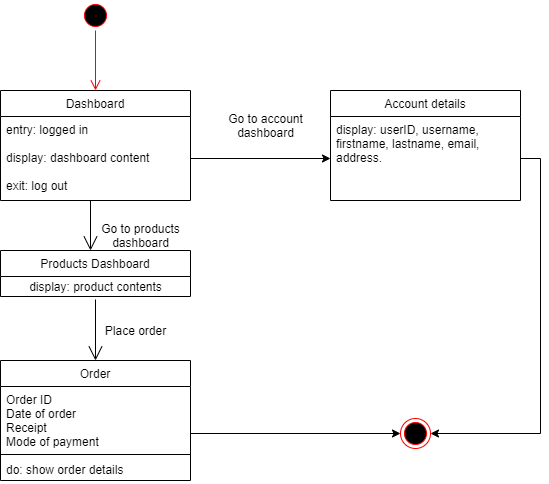

The diagram above was exported from draw.io. Its source (the exported page's mxGraphModel, read from the mxfile embedded in the PNG):
<mxGraphModel dx="868" dy="488" grid="1" gridSize="10" guides="1" tooltips="1" connect="1" arrows="1" fold="1" page="1" pageScale="1" pageWidth="850" pageHeight="1100" math="0" shadow="0">
  <root>
    <mxCell id="0" />
    <mxCell id="1" parent="0" />
    <mxCell id="GobfljSh2BIyODHQaiKB-1" value="" style="ellipse;html=1;shape=startState;fillColor=#000000;strokeColor=#ff0000;" vertex="1" parent="1">
      <mxGeometry x="320" y="30" width="30" height="30" as="geometry" />
    </mxCell>
    <mxCell id="GobfljSh2BIyODHQaiKB-2" value="" style="edgeStyle=orthogonalEdgeStyle;html=1;verticalAlign=bottom;endArrow=open;endSize=8;strokeColor=#ff0000;" edge="1" source="GobfljSh2BIyODHQaiKB-1" parent="1">
      <mxGeometry relative="1" as="geometry">
        <mxPoint x="335" y="120" as="targetPoint" />
      </mxGeometry>
    </mxCell>
    <mxCell id="GobfljSh2BIyODHQaiKB-3" value="Dashboard" style="swimlane;fontStyle=0;childLayout=stackLayout;horizontal=1;startSize=26;fillColor=none;horizontalStack=0;resizeParent=1;resizeParentMax=0;resizeLast=0;collapsible=1;marginBottom=0;" vertex="1" parent="1">
      <mxGeometry x="240" y="120" width="190" height="110" as="geometry" />
    </mxCell>
    <mxCell id="GobfljSh2BIyODHQaiKB-5" value="entry: logged in&#10;&#10;display: dashboard content&#10;&#10;exit: log out" style="text;strokeColor=none;fillColor=none;align=left;verticalAlign=top;spacingLeft=4;spacingRight=4;overflow=hidden;rotatable=0;points=[[0,0.5],[1,0.5]];portConstraint=eastwest;" vertex="1" parent="GobfljSh2BIyODHQaiKB-3">
      <mxGeometry y="26" width="190" height="84" as="geometry" />
    </mxCell>
    <mxCell id="GobfljSh2BIyODHQaiKB-7" value="Products Dashboard" style="swimlane;fontStyle=0;childLayout=stackLayout;horizontal=1;startSize=26;fillColor=none;horizontalStack=0;resizeParent=1;resizeParentMax=0;resizeLast=0;collapsible=1;marginBottom=0;" vertex="1" parent="1">
      <mxGeometry x="240" y="280" width="190" height="46" as="geometry" />
    </mxCell>
    <mxCell id="GobfljSh2BIyODHQaiKB-11" value="display: product contents" style="text;html=1;align=center;verticalAlign=middle;resizable=0;points=[];autosize=1;strokeColor=none;" vertex="1" parent="GobfljSh2BIyODHQaiKB-7">
      <mxGeometry y="26" width="190" height="20" as="geometry" />
    </mxCell>
    <mxCell id="GobfljSh2BIyODHQaiKB-10" value="Go to products&lt;br&gt;dashboard" style="text;html=1;align=center;verticalAlign=middle;resizable=0;points=[];autosize=1;strokeColor=none;" vertex="1" parent="1">
      <mxGeometry x="335" y="250" width="90" height="30" as="geometry" />
    </mxCell>
    <mxCell id="GobfljSh2BIyODHQaiKB-12" value="Order" style="swimlane;fontStyle=0;childLayout=stackLayout;horizontal=1;startSize=26;fillColor=none;horizontalStack=0;resizeParent=1;resizeParentMax=0;resizeLast=0;collapsible=1;marginBottom=0;" vertex="1" parent="1">
      <mxGeometry x="240" y="390" width="190" height="120" as="geometry" />
    </mxCell>
    <mxCell id="GobfljSh2BIyODHQaiKB-13" value="Order ID&#10;Date of order&#10;Receipt&#10;Mode of payment&#10;&#10;do: show order details" style="text;strokeColor=none;fillColor=none;align=left;verticalAlign=top;spacingLeft=4;spacingRight=4;overflow=hidden;rotatable=0;points=[[0,0.5],[1,0.5]];portConstraint=eastwest;" vertex="1" parent="GobfljSh2BIyODHQaiKB-12">
      <mxGeometry y="26" width="190" height="94" as="geometry" />
    </mxCell>
    <mxCell id="GobfljSh2BIyODHQaiKB-14" value="" style="line;strokeWidth=1;fillColor=none;align=left;verticalAlign=middle;spacingTop=-1;spacingLeft=3;spacingRight=3;rotatable=0;labelPosition=right;points=[];portConstraint=eastwest;" vertex="1" parent="1">
      <mxGeometry x="240" y="480" width="190" height="8" as="geometry" />
    </mxCell>
    <mxCell id="GobfljSh2BIyODHQaiKB-15" value="" style="endArrow=open;endFill=1;endSize=12;html=1;exitX=0.5;exitY=1.15;exitDx=0;exitDy=0;exitPerimeter=0;entryX=0.5;entryY=0;entryDx=0;entryDy=0;" edge="1" parent="1" source="GobfljSh2BIyODHQaiKB-11" target="GobfljSh2BIyODHQaiKB-12">
      <mxGeometry width="160" relative="1" as="geometry">
        <mxPoint x="340" y="350" as="sourcePoint" />
        <mxPoint x="500" y="350" as="targetPoint" />
      </mxGeometry>
    </mxCell>
    <mxCell id="GobfljSh2BIyODHQaiKB-16" value="" style="endArrow=open;endFill=1;endSize=12;html=1;exitX=0.5;exitY=1.15;exitDx=0;exitDy=0;exitPerimeter=0;" edge="1" parent="1">
      <mxGeometry width="160" relative="1" as="geometry">
        <mxPoint x="330" y="230" as="sourcePoint" />
        <mxPoint x="330" y="280" as="targetPoint" />
      </mxGeometry>
    </mxCell>
    <mxCell id="GobfljSh2BIyODHQaiKB-17" value="" style="ellipse;html=1;shape=endState;fillColor=#000000;strokeColor=#ff0000;" vertex="1" parent="1">
      <mxGeometry x="640" y="448" width="30" height="30" as="geometry" />
    </mxCell>
    <mxCell id="GobfljSh2BIyODHQaiKB-18" style="edgeStyle=orthogonalEdgeStyle;rounded=0;orthogonalLoop=1;jettySize=auto;html=1;exitX=1;exitY=0.5;exitDx=0;exitDy=0;entryX=0;entryY=0.5;entryDx=0;entryDy=0;" edge="1" parent="1" source="GobfljSh2BIyODHQaiKB-13" target="GobfljSh2BIyODHQaiKB-17">
      <mxGeometry relative="1" as="geometry" />
    </mxCell>
    <mxCell id="GobfljSh2BIyODHQaiKB-19" value="Place order" style="text;html=1;align=center;verticalAlign=middle;resizable=0;points=[];autosize=1;strokeColor=none;" vertex="1" parent="1">
      <mxGeometry x="335" y="350" width="80" height="20" as="geometry" />
    </mxCell>
    <mxCell id="GobfljSh2BIyODHQaiKB-25" value="Account details" style="swimlane;fontStyle=0;childLayout=stackLayout;horizontal=1;startSize=26;fillColor=none;horizontalStack=0;resizeParent=1;resizeParentMax=0;resizeLast=0;collapsible=1;marginBottom=0;" vertex="1" parent="1">
      <mxGeometry x="570" y="120" width="190" height="110" as="geometry" />
    </mxCell>
    <mxCell id="GobfljSh2BIyODHQaiKB-26" value="display: userID, username, &#10;firstname, lastname, email,&#10;address." style="text;strokeColor=none;fillColor=none;align=left;verticalAlign=top;spacingLeft=4;spacingRight=4;overflow=hidden;rotatable=0;points=[[0,0.5],[1,0.5]];portConstraint=eastwest;" vertex="1" parent="GobfljSh2BIyODHQaiKB-25">
      <mxGeometry y="26" width="190" height="84" as="geometry" />
    </mxCell>
    <mxCell id="GobfljSh2BIyODHQaiKB-27" style="edgeStyle=orthogonalEdgeStyle;rounded=0;orthogonalLoop=1;jettySize=auto;html=1;exitX=1;exitY=0.5;exitDx=0;exitDy=0;" edge="1" parent="1" source="GobfljSh2BIyODHQaiKB-5" target="GobfljSh2BIyODHQaiKB-26">
      <mxGeometry relative="1" as="geometry" />
    </mxCell>
    <mxCell id="GobfljSh2BIyODHQaiKB-28" style="edgeStyle=orthogonalEdgeStyle;rounded=0;orthogonalLoop=1;jettySize=auto;html=1;exitX=1;exitY=0.5;exitDx=0;exitDy=0;entryX=1;entryY=0.5;entryDx=0;entryDy=0;" edge="1" parent="1" source="GobfljSh2BIyODHQaiKB-26" target="GobfljSh2BIyODHQaiKB-17">
      <mxGeometry relative="1" as="geometry" />
    </mxCell>
    <mxCell id="GobfljSh2BIyODHQaiKB-29" value="Go to account&lt;br&gt;dashboard" style="text;html=1;align=center;verticalAlign=middle;resizable=0;points=[];autosize=1;strokeColor=none;" vertex="1" parent="1">
      <mxGeometry x="460" y="140" width="90" height="30" as="geometry" />
    </mxCell>
  </root>
</mxGraphModel>